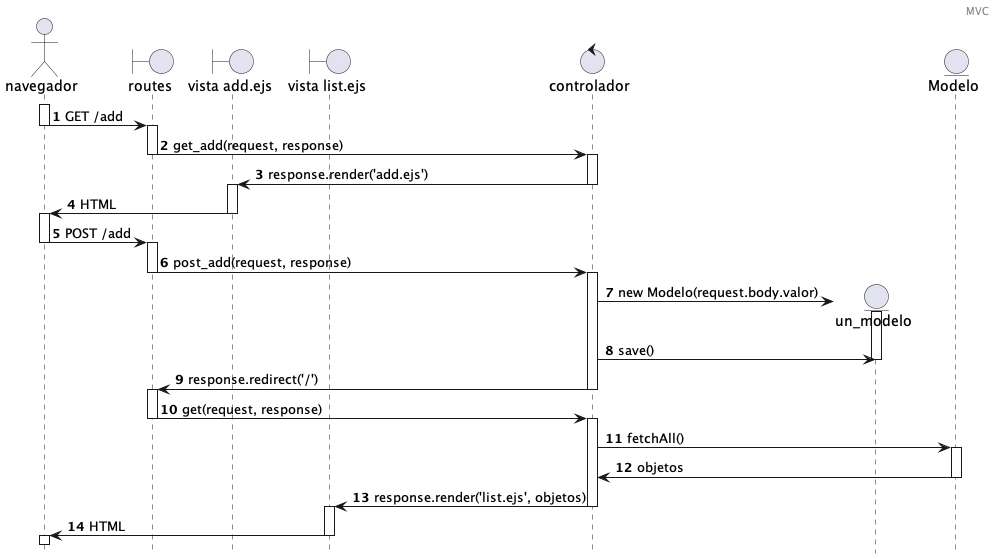

The diagram above was rendered by PlantUML. Its source (embedded in the PNG):
@startuml mvc_secuencia
header MVC
autonumber
hide footbox

actor navegador
boundary routes
boundary "vista add.ejs" as vista_add
boundary "vista list.ejs" as vista_list
control controlador 
entity un_modelo 
entity Modelo

activate navegador
navegador -> routes: GET /add
deactivate navegador
activate routes
routes -> controlador: get_add(request, response)
deactivate routes
activate controlador
controlador -> vista_add: response.render('add.ejs')
deactivate controlador
activate vista_add
vista_add -> navegador: HTML
deactivate vista_add
activate navegador
navegador -> routes: POST /add
deactivate navegador
activate routes
routes -> controlador: post_add(request, response)
deactivate routes
activate controlador
controlador -> un_modelo **: new Modelo(request.body.valor)
activate un_modelo
controlador -> un_modelo: save()
deactivate un_modelo
controlador -> routes: response.redirect('/')
deactivate controlador
activate routes
routes -> controlador: get(request, response)
deactivate routes
activate controlador
controlador -> Modelo: fetchAll()
activate Modelo
Modelo -> controlador: objetos
deactivate Modelo
controlador -> vista_list: response.render('list.ejs', objetos)
deactivate controlador
activate vista_list
vista_list -> navegador: HTML
deactivate vista_list
activate navegador
deactivate navegador

@enduml